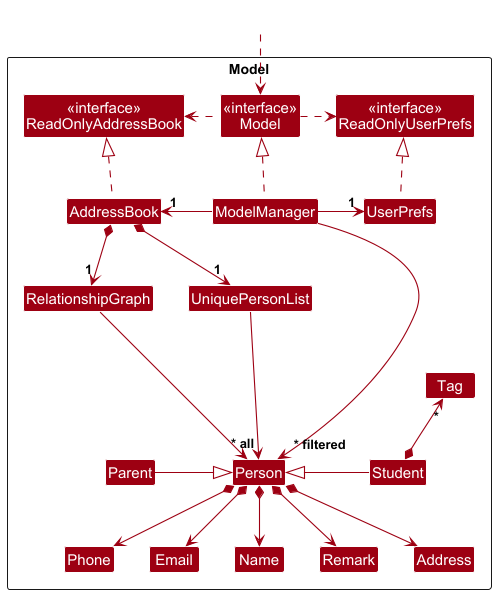

The diagram above was rendered by PlantUML. Its source (embedded in the PNG):
@startuml
!include style.puml
skinparam arrowThickness 1.1
skinparam arrowColor MODEL_COLOR
skinparam classBackgroundColor MODEL_COLOR

Package Model as ModelPackage <<Rectangle>>{
Class "<<interface>>\nReadOnlyAddressBook" as ReadOnlyAddressBook
Class "<<interface>>\nReadOnlyUserPrefs" as ReadOnlyUserPrefs
Class "<<interface>>\nModel" as Model
Class AddressBook
Class ModelManager
Class UserPrefs

Class RelationshipGraph
Class UniquePersonList
Class Person
Class Parent
Class Student
Class Address
Class Email
Class Name
Class Phone
Class Remark
Class Tag

Class I #FFFFFF
}

Class HiddenOutside #FFFFFF
HiddenOutside ..> Model

Model .right.> ReadOnlyUserPrefs
Model .left.> ReadOnlyAddressBook

ModelManager .up.|> Model
ModelManager -left-> "1" AddressBook
ModelManager -right-> "1" UserPrefs
AddressBook .up.|> ReadOnlyAddressBook
UserPrefs .up.|> ReadOnlyUserPrefs

AddressBook *--> "1" UniquePersonList
AddressBook *--> "1" RelationshipGraph
RelationshipGraph -[hidden]right-> UniquePersonList

UniquePersonList --> "~* all" Person
ModelManager --> "~* filtered" Person
RelationshipGraph --> Person

Person *--> Name
Person *--> Phone
Person *--> Email
Person *--> Address
Person *--> Remark

Parent -right-|> Person
Student -left-|> Person
Student *-up-> "*" Tag

Parent -[hidden]right-> Phone

Person -[hidden]up--> I
UniquePersonList -[hidden]right-> I


@enduml